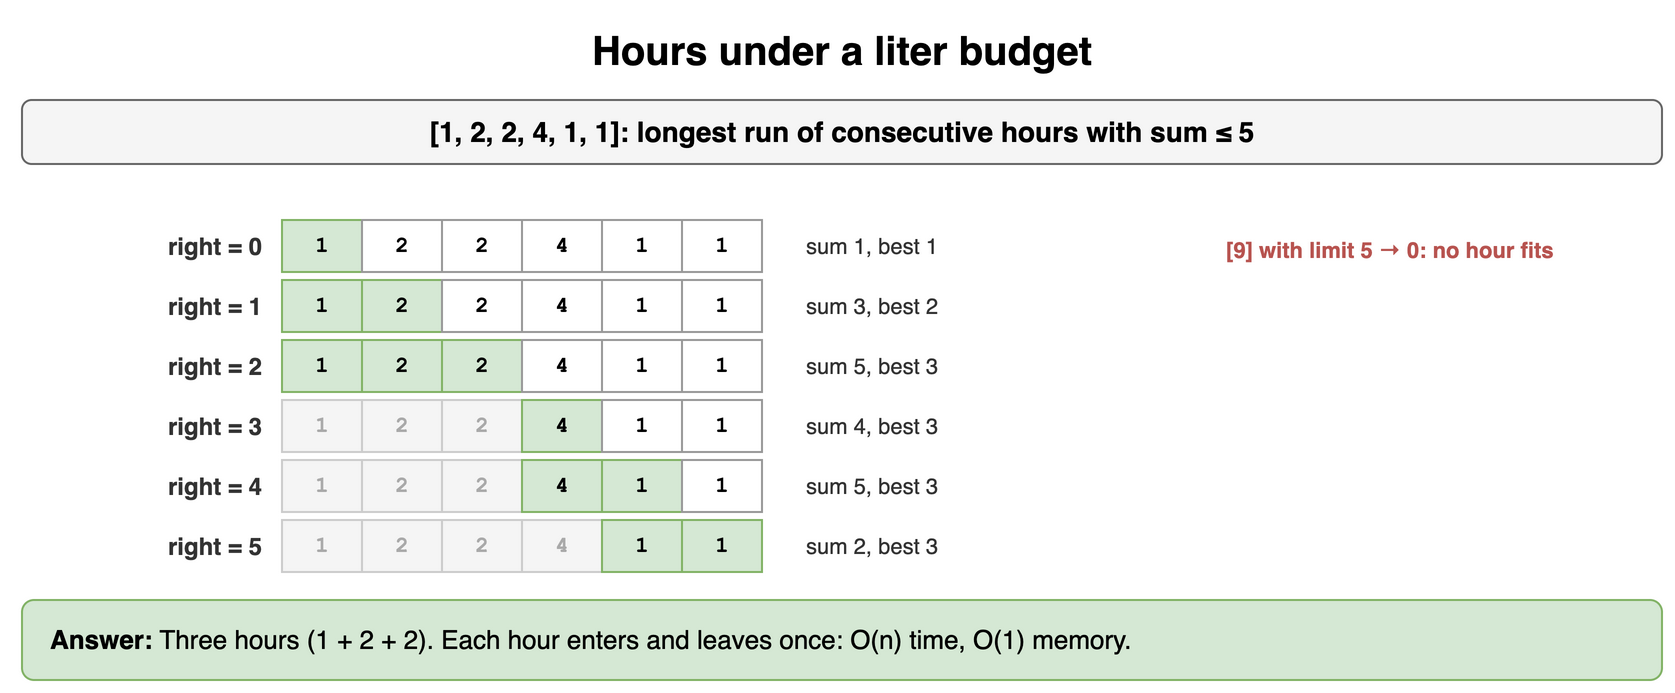

The diagram above was exported from draw.io. Its source (the exported page's mxGraphModel, read from the mxfile embedded in the PNG):
<mxGraphModel dx="900" dy="356" grid="1" gridSize="10" guides="1" tooltips="1" connect="1" arrows="1" fold="1" page="1" pageScale="1" pageWidth="900" pageHeight="356" math="0" shadow="0">
  <root>
    <mxCell id="0" />
    <mxCell id="1" parent="0" />
    <mxCell id="n61" value="Hours under a liter budget" style="text;html=1;align=center;verticalAlign=middle;whiteSpace=wrap;fontSize=20;fontStyle=1;" vertex="1" parent="1">
      <mxGeometry x="40" y="10" width="820" height="30" as="geometry" />
    </mxCell>
    <mxCell id="n62" value="[1, 2, 2, 4, 1, 1]: longest run of consecutive hours with sum ≤ 5" style="rounded=1;whiteSpace=wrap;html=1;fillColor=#f5f5f5;strokeColor=#666666;fontStyle=1;fontSize=14;" vertex="1" parent="1">
      <mxGeometry x="40" y="50" width="820" height="32" as="geometry" />
    </mxCell>
    <mxCell id="n63" value="1" style="rounded=0;whiteSpace=wrap;html=1;fontFamily=Courier New;fontStyle=1;fontSize=13;fillColor=#d5e8d4;strokeColor=#82b366;fontSize=11;" vertex="1" parent="1">
      <mxGeometry x="170" y="110" width="40" height="26" as="geometry" />
    </mxCell>
    <mxCell id="n64" value="2" style="rounded=0;whiteSpace=wrap;html=1;fontFamily=Courier New;fontStyle=1;fontSize=13;fillColor=#ffffff;strokeColor=#999999;fontSize=11;" vertex="1" parent="1">
      <mxGeometry x="210" y="110" width="40" height="26" as="geometry" />
    </mxCell>
    <mxCell id="n65" value="2" style="rounded=0;whiteSpace=wrap;html=1;fontFamily=Courier New;fontStyle=1;fontSize=13;fillColor=#ffffff;strokeColor=#999999;fontSize=11;" vertex="1" parent="1">
      <mxGeometry x="250" y="110" width="40" height="26" as="geometry" />
    </mxCell>
    <mxCell id="n66" value="4" style="rounded=0;whiteSpace=wrap;html=1;fontFamily=Courier New;fontStyle=1;fontSize=13;fillColor=#ffffff;strokeColor=#999999;fontSize=11;" vertex="1" parent="1">
      <mxGeometry x="290" y="110" width="40" height="26" as="geometry" />
    </mxCell>
    <mxCell id="n67" value="1" style="rounded=0;whiteSpace=wrap;html=1;fontFamily=Courier New;fontStyle=1;fontSize=13;fillColor=#ffffff;strokeColor=#999999;fontSize=11;" vertex="1" parent="1">
      <mxGeometry x="330" y="110" width="40" height="26" as="geometry" />
    </mxCell>
    <mxCell id="n68" value="1" style="rounded=0;whiteSpace=wrap;html=1;fontFamily=Courier New;fontStyle=1;fontSize=13;fillColor=#ffffff;strokeColor=#999999;fontSize=11;" vertex="1" parent="1">
      <mxGeometry x="370" y="110" width="40" height="26" as="geometry" />
    </mxCell>
    <mxCell id="n69" value="right = 0" style="text;html=1;whiteSpace=wrap;fontSize=11;align=right;verticalAlign=middle;fontSize=12;fontColor=#333333;fontStyle=1;" vertex="1" parent="1">
      <mxGeometry x="52" y="110" width="110" height="26" as="geometry" />
    </mxCell>
    <mxCell id="n610" value="sum 1, best 1" style="text;html=1;whiteSpace=wrap;fontSize=11;align=left;verticalAlign=middle;fontSize=11;fontColor=#333333;" vertex="1" parent="1">
      <mxGeometry x="430" y="110" width="200" height="26" as="geometry" />
    </mxCell>
    <mxCell id="n611" value="1" style="rounded=0;whiteSpace=wrap;html=1;fontFamily=Courier New;fontStyle=1;fontSize=13;fillColor=#d5e8d4;strokeColor=#82b366;fontSize=11;" vertex="1" parent="1">
      <mxGeometry x="170" y="140" width="40" height="26" as="geometry" />
    </mxCell>
    <mxCell id="n612" value="2" style="rounded=0;whiteSpace=wrap;html=1;fontFamily=Courier New;fontStyle=1;fontSize=13;fillColor=#d5e8d4;strokeColor=#82b366;fontSize=11;" vertex="1" parent="1">
      <mxGeometry x="210" y="140" width="40" height="26" as="geometry" />
    </mxCell>
    <mxCell id="n613" value="2" style="rounded=0;whiteSpace=wrap;html=1;fontFamily=Courier New;fontStyle=1;fontSize=13;fillColor=#ffffff;strokeColor=#999999;fontSize=11;" vertex="1" parent="1">
      <mxGeometry x="250" y="140" width="40" height="26" as="geometry" />
    </mxCell>
    <mxCell id="n614" value="4" style="rounded=0;whiteSpace=wrap;html=1;fontFamily=Courier New;fontStyle=1;fontSize=13;fillColor=#ffffff;strokeColor=#999999;fontSize=11;" vertex="1" parent="1">
      <mxGeometry x="290" y="140" width="40" height="26" as="geometry" />
    </mxCell>
    <mxCell id="n615" value="1" style="rounded=0;whiteSpace=wrap;html=1;fontFamily=Courier New;fontStyle=1;fontSize=13;fillColor=#ffffff;strokeColor=#999999;fontSize=11;" vertex="1" parent="1">
      <mxGeometry x="330" y="140" width="40" height="26" as="geometry" />
    </mxCell>
    <mxCell id="n616" value="1" style="rounded=0;whiteSpace=wrap;html=1;fontFamily=Courier New;fontStyle=1;fontSize=13;fillColor=#ffffff;strokeColor=#999999;fontSize=11;" vertex="1" parent="1">
      <mxGeometry x="370" y="140" width="40" height="26" as="geometry" />
    </mxCell>
    <mxCell id="n617" value="right = 1" style="text;html=1;whiteSpace=wrap;fontSize=11;align=right;verticalAlign=middle;fontSize=12;fontColor=#333333;fontStyle=1;" vertex="1" parent="1">
      <mxGeometry x="52" y="140" width="110" height="26" as="geometry" />
    </mxCell>
    <mxCell id="n618" value="sum 3, best 2" style="text;html=1;whiteSpace=wrap;fontSize=11;align=left;verticalAlign=middle;fontSize=11;fontColor=#333333;" vertex="1" parent="1">
      <mxGeometry x="430" y="140" width="200" height="26" as="geometry" />
    </mxCell>
    <mxCell id="n619" value="1" style="rounded=0;whiteSpace=wrap;html=1;fontFamily=Courier New;fontStyle=1;fontSize=13;fillColor=#d5e8d4;strokeColor=#82b366;fontSize=11;" vertex="1" parent="1">
      <mxGeometry x="170" y="170" width="40" height="26" as="geometry" />
    </mxCell>
    <mxCell id="n620" value="2" style="rounded=0;whiteSpace=wrap;html=1;fontFamily=Courier New;fontStyle=1;fontSize=13;fillColor=#d5e8d4;strokeColor=#82b366;fontSize=11;" vertex="1" parent="1">
      <mxGeometry x="210" y="170" width="40" height="26" as="geometry" />
    </mxCell>
    <mxCell id="n621" value="2" style="rounded=0;whiteSpace=wrap;html=1;fontFamily=Courier New;fontStyle=1;fontSize=13;fillColor=#d5e8d4;strokeColor=#82b366;fontSize=11;" vertex="1" parent="1">
      <mxGeometry x="250" y="170" width="40" height="26" as="geometry" />
    </mxCell>
    <mxCell id="n622" value="4" style="rounded=0;whiteSpace=wrap;html=1;fontFamily=Courier New;fontStyle=1;fontSize=13;fillColor=#ffffff;strokeColor=#999999;fontSize=11;" vertex="1" parent="1">
      <mxGeometry x="290" y="170" width="40" height="26" as="geometry" />
    </mxCell>
    <mxCell id="n623" value="1" style="rounded=0;whiteSpace=wrap;html=1;fontFamily=Courier New;fontStyle=1;fontSize=13;fillColor=#ffffff;strokeColor=#999999;fontSize=11;" vertex="1" parent="1">
      <mxGeometry x="330" y="170" width="40" height="26" as="geometry" />
    </mxCell>
    <mxCell id="n624" value="1" style="rounded=0;whiteSpace=wrap;html=1;fontFamily=Courier New;fontStyle=1;fontSize=13;fillColor=#ffffff;strokeColor=#999999;fontSize=11;" vertex="1" parent="1">
      <mxGeometry x="370" y="170" width="40" height="26" as="geometry" />
    </mxCell>
    <mxCell id="n625" value="right = 2" style="text;html=1;whiteSpace=wrap;fontSize=11;align=right;verticalAlign=middle;fontSize=12;fontColor=#333333;fontStyle=1;" vertex="1" parent="1">
      <mxGeometry x="52" y="170" width="110" height="26" as="geometry" />
    </mxCell>
    <mxCell id="n626" value="sum 5, best 3" style="text;html=1;whiteSpace=wrap;fontSize=11;align=left;verticalAlign=middle;fontSize=11;fontColor=#333333;" vertex="1" parent="1">
      <mxGeometry x="430" y="170" width="200" height="26" as="geometry" />
    </mxCell>
    <mxCell id="n627" value="1" style="rounded=0;whiteSpace=wrap;html=1;fontFamily=Courier New;fontStyle=1;fontSize=13;fillColor=#f5f5f5;strokeColor=#cccccc;fontSize=11;fontColor=#aaaaaa;" vertex="1" parent="1">
      <mxGeometry x="170" y="200" width="40" height="26" as="geometry" />
    </mxCell>
    <mxCell id="n628" value="2" style="rounded=0;whiteSpace=wrap;html=1;fontFamily=Courier New;fontStyle=1;fontSize=13;fillColor=#f5f5f5;strokeColor=#cccccc;fontSize=11;fontColor=#aaaaaa;" vertex="1" parent="1">
      <mxGeometry x="210" y="200" width="40" height="26" as="geometry" />
    </mxCell>
    <mxCell id="n629" value="2" style="rounded=0;whiteSpace=wrap;html=1;fontFamily=Courier New;fontStyle=1;fontSize=13;fillColor=#f5f5f5;strokeColor=#cccccc;fontSize=11;fontColor=#aaaaaa;" vertex="1" parent="1">
      <mxGeometry x="250" y="200" width="40" height="26" as="geometry" />
    </mxCell>
    <mxCell id="n630" value="4" style="rounded=0;whiteSpace=wrap;html=1;fontFamily=Courier New;fontStyle=1;fontSize=13;fillColor=#d5e8d4;strokeColor=#82b366;fontSize=11;" vertex="1" parent="1">
      <mxGeometry x="290" y="200" width="40" height="26" as="geometry" />
    </mxCell>
    <mxCell id="n631" value="1" style="rounded=0;whiteSpace=wrap;html=1;fontFamily=Courier New;fontStyle=1;fontSize=13;fillColor=#ffffff;strokeColor=#999999;fontSize=11;" vertex="1" parent="1">
      <mxGeometry x="330" y="200" width="40" height="26" as="geometry" />
    </mxCell>
    <mxCell id="n632" value="1" style="rounded=0;whiteSpace=wrap;html=1;fontFamily=Courier New;fontStyle=1;fontSize=13;fillColor=#ffffff;strokeColor=#999999;fontSize=11;" vertex="1" parent="1">
      <mxGeometry x="370" y="200" width="40" height="26" as="geometry" />
    </mxCell>
    <mxCell id="n633" value="right = 3" style="text;html=1;whiteSpace=wrap;fontSize=11;align=right;verticalAlign=middle;fontSize=12;fontColor=#333333;fontStyle=1;" vertex="1" parent="1">
      <mxGeometry x="52" y="200" width="110" height="26" as="geometry" />
    </mxCell>
    <mxCell id="n634" value="sum 4, best 3" style="text;html=1;whiteSpace=wrap;fontSize=11;align=left;verticalAlign=middle;fontSize=11;fontColor=#333333;" vertex="1" parent="1">
      <mxGeometry x="430" y="200" width="200" height="26" as="geometry" />
    </mxCell>
    <mxCell id="n635" value="1" style="rounded=0;whiteSpace=wrap;html=1;fontFamily=Courier New;fontStyle=1;fontSize=13;fillColor=#f5f5f5;strokeColor=#cccccc;fontSize=11;fontColor=#aaaaaa;" vertex="1" parent="1">
      <mxGeometry x="170" y="230" width="40" height="26" as="geometry" />
    </mxCell>
    <mxCell id="n636" value="2" style="rounded=0;whiteSpace=wrap;html=1;fontFamily=Courier New;fontStyle=1;fontSize=13;fillColor=#f5f5f5;strokeColor=#cccccc;fontSize=11;fontColor=#aaaaaa;" vertex="1" parent="1">
      <mxGeometry x="210" y="230" width="40" height="26" as="geometry" />
    </mxCell>
    <mxCell id="n637" value="2" style="rounded=0;whiteSpace=wrap;html=1;fontFamily=Courier New;fontStyle=1;fontSize=13;fillColor=#f5f5f5;strokeColor=#cccccc;fontSize=11;fontColor=#aaaaaa;" vertex="1" parent="1">
      <mxGeometry x="250" y="230" width="40" height="26" as="geometry" />
    </mxCell>
    <mxCell id="n638" value="4" style="rounded=0;whiteSpace=wrap;html=1;fontFamily=Courier New;fontStyle=1;fontSize=13;fillColor=#d5e8d4;strokeColor=#82b366;fontSize=11;" vertex="1" parent="1">
      <mxGeometry x="290" y="230" width="40" height="26" as="geometry" />
    </mxCell>
    <mxCell id="n639" value="1" style="rounded=0;whiteSpace=wrap;html=1;fontFamily=Courier New;fontStyle=1;fontSize=13;fillColor=#d5e8d4;strokeColor=#82b366;fontSize=11;" vertex="1" parent="1">
      <mxGeometry x="330" y="230" width="40" height="26" as="geometry" />
    </mxCell>
    <mxCell id="n640" value="1" style="rounded=0;whiteSpace=wrap;html=1;fontFamily=Courier New;fontStyle=1;fontSize=13;fillColor=#ffffff;strokeColor=#999999;fontSize=11;" vertex="1" parent="1">
      <mxGeometry x="370" y="230" width="40" height="26" as="geometry" />
    </mxCell>
    <mxCell id="n641" value="right = 4" style="text;html=1;whiteSpace=wrap;fontSize=11;align=right;verticalAlign=middle;fontSize=12;fontColor=#333333;fontStyle=1;" vertex="1" parent="1">
      <mxGeometry x="52" y="230" width="110" height="26" as="geometry" />
    </mxCell>
    <mxCell id="n642" value="sum 5, best 3" style="text;html=1;whiteSpace=wrap;fontSize=11;align=left;verticalAlign=middle;fontSize=11;fontColor=#333333;" vertex="1" parent="1">
      <mxGeometry x="430" y="230" width="200" height="26" as="geometry" />
    </mxCell>
    <mxCell id="n643" value="1" style="rounded=0;whiteSpace=wrap;html=1;fontFamily=Courier New;fontStyle=1;fontSize=13;fillColor=#f5f5f5;strokeColor=#cccccc;fontSize=11;fontColor=#aaaaaa;" vertex="1" parent="1">
      <mxGeometry x="170" y="260" width="40" height="26" as="geometry" />
    </mxCell>
    <mxCell id="n644" value="2" style="rounded=0;whiteSpace=wrap;html=1;fontFamily=Courier New;fontStyle=1;fontSize=13;fillColor=#f5f5f5;strokeColor=#cccccc;fontSize=11;fontColor=#aaaaaa;" vertex="1" parent="1">
      <mxGeometry x="210" y="260" width="40" height="26" as="geometry" />
    </mxCell>
    <mxCell id="n645" value="2" style="rounded=0;whiteSpace=wrap;html=1;fontFamily=Courier New;fontStyle=1;fontSize=13;fillColor=#f5f5f5;strokeColor=#cccccc;fontSize=11;fontColor=#aaaaaa;" vertex="1" parent="1">
      <mxGeometry x="250" y="260" width="40" height="26" as="geometry" />
    </mxCell>
    <mxCell id="n646" value="4" style="rounded=0;whiteSpace=wrap;html=1;fontFamily=Courier New;fontStyle=1;fontSize=13;fillColor=#f5f5f5;strokeColor=#cccccc;fontSize=11;fontColor=#aaaaaa;" vertex="1" parent="1">
      <mxGeometry x="290" y="260" width="40" height="26" as="geometry" />
    </mxCell>
    <mxCell id="n647" value="1" style="rounded=0;whiteSpace=wrap;html=1;fontFamily=Courier New;fontStyle=1;fontSize=13;fillColor=#d5e8d4;strokeColor=#82b366;fontSize=11;" vertex="1" parent="1">
      <mxGeometry x="330" y="260" width="40" height="26" as="geometry" />
    </mxCell>
    <mxCell id="n648" value="1" style="rounded=0;whiteSpace=wrap;html=1;fontFamily=Courier New;fontStyle=1;fontSize=13;fillColor=#d5e8d4;strokeColor=#82b366;fontSize=11;" vertex="1" parent="1">
      <mxGeometry x="370" y="260" width="40" height="26" as="geometry" />
    </mxCell>
    <mxCell id="n649" value="right = 5" style="text;html=1;whiteSpace=wrap;fontSize=11;align=right;verticalAlign=middle;fontSize=12;fontColor=#333333;fontStyle=1;" vertex="1" parent="1">
      <mxGeometry x="52" y="260" width="110" height="26" as="geometry" />
    </mxCell>
    <mxCell id="n650" value="sum 2, best 3" style="text;html=1;whiteSpace=wrap;fontSize=11;align=left;verticalAlign=middle;fontSize=11;fontColor=#333333;" vertex="1" parent="1">
      <mxGeometry x="430" y="260" width="200" height="26" as="geometry" />
    </mxCell>
    <mxCell id="n651" value="[9] with limit 5 → 0: no hour fits" style="text;html=1;whiteSpace=wrap;fontSize=11;align=left;verticalAlign=middle;fontSize=11;fontColor=#b85450;fontStyle=1;" vertex="1" parent="1">
      <mxGeometry x="640" y="110" width="220" height="30" as="geometry" />
    </mxCell>
    <mxCell id="n652" value="&lt;b&gt;Answer:&lt;/b&gt; Three hours (1 + 2 + 2). Each hour enters and leaves once: O(n) time, O(1) memory." style="rounded=1;whiteSpace=wrap;html=1;fillColor=#d5e8d4;strokeColor=#82b366;fontSize=13;align=left;spacingLeft=12;" vertex="1" parent="1">
      <mxGeometry x="40" y="300" width="820" height="40" as="geometry" />
    </mxCell>
  </root>
</mxGraphModel>